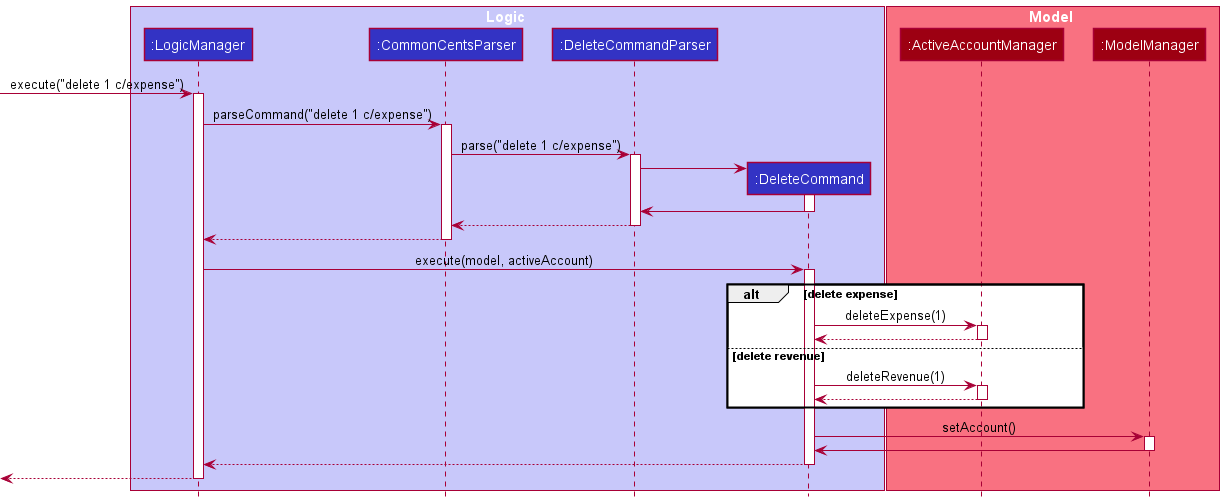

The diagram above was rendered by PlantUML. Its source (embedded in the PNG):
@startuml
!include style.puml

box Logic LOGIC_COLOR_T1
participant ":LogicManager" as LogicManager LOGIC_COLOR
participant ":CommonCentsParser" as CommonCentsParser LOGIC_COLOR
participant ":DeleteCommandParser" as DeleteCommandParser LOGIC_COLOR
participant ":DeleteCommand" as DeleteCommand LOGIC_COLOR
end box

box Model MODEL_COLOR_T1
participant ":ActiveAccountManager" as ActiveAccount MODEL_COLOR
participant ":ModelManager" as Model MODEL_COLOR
end box

[-> LogicManager : execute("delete 1 c/expense")
activate LogicManager

LogicManager -> CommonCentsParser: parseCommand("delete 1 c/expense")
activate CommonCentsParser

CommonCentsParser -> DeleteCommandParser: parse("delete 1 c/expense")
activate DeleteCommandParser

create DeleteCommand
DeleteCommandParser -> DeleteCommand
activate DeleteCommand

DeleteCommand -> DeleteCommandParser
deactivate DeleteCommand

DeleteCommandParser --> CommonCentsParser
deactivate DeleteCommandParser

CommonCentsParser --> LogicManager
deactivate CommonCentsParser

LogicManager -> DeleteCommand: execute(model, activeAccount)
activate DeleteCommand

alt delete expense
DeleteCommand -> ActiveAccount: deleteExpense(1)
activate ActiveAccount

ActiveAccount --> DeleteCommand
deactivate ActiveAccount
else delete revenue
DeleteCommand -> ActiveAccount: deleteRevenue(1)
activate ActiveAccount
ActiveAccount --> DeleteCommand
deactivate ActiveAccount
end

DeleteCommand -> Model: setAccount()
activate Model

Model -> DeleteCommand
deactivate Model

DeleteCommand --> LogicManager
deactivate DeleteCommand

[<--LogicManager
deactivate LogicManager
@enduml